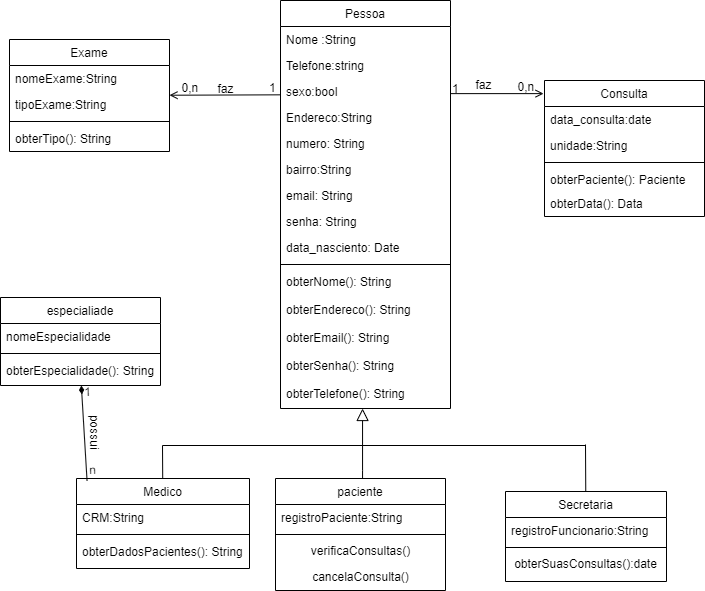

The diagram above was exported from draw.io. Its source (the exported page's mxGraphModel, read from the mxfile embedded in the PNG):
<mxGraphModel dx="1142" dy="792" grid="0" gridSize="10" guides="1" tooltips="1" connect="1" arrows="1" fold="1" page="1" pageScale="1" pageWidth="827" pageHeight="1169" math="0" shadow="0">
  <root>
    <mxCell id="WIyWlLk6GJQsqaUBKTNV-0" />
    <mxCell id="WIyWlLk6GJQsqaUBKTNV-1" parent="WIyWlLk6GJQsqaUBKTNV-0" />
    <mxCell id="zkfFHV4jXpPFQw0GAbJ--0" value="Pessoa" style="swimlane;fontStyle=0;align=center;verticalAlign=top;childLayout=stackLayout;horizontal=1;startSize=26;horizontalStack=0;resizeParent=1;resizeLast=0;collapsible=1;marginBottom=0;rounded=0;shadow=0;strokeWidth=1;" parent="WIyWlLk6GJQsqaUBKTNV-1" vertex="1">
      <mxGeometry x="287" y="9" width="170" height="408" as="geometry">
        <mxRectangle x="230" y="140" width="160" height="26" as="alternateBounds" />
      </mxGeometry>
    </mxCell>
    <mxCell id="zkfFHV4jXpPFQw0GAbJ--1" value="Nome :String " style="text;align=left;verticalAlign=top;spacingLeft=4;spacingRight=4;overflow=hidden;rotatable=0;points=[[0,0.5],[1,0.5]];portConstraint=eastwest;" parent="zkfFHV4jXpPFQw0GAbJ--0" vertex="1">
      <mxGeometry y="26" width="170" height="26" as="geometry" />
    </mxCell>
    <mxCell id="zkfFHV4jXpPFQw0GAbJ--2" value="Telefone:string" style="text;align=left;verticalAlign=top;spacingLeft=4;spacingRight=4;overflow=hidden;rotatable=0;points=[[0,0.5],[1,0.5]];portConstraint=eastwest;rounded=0;shadow=0;html=0;" parent="zkfFHV4jXpPFQw0GAbJ--0" vertex="1">
      <mxGeometry y="52" width="170" height="26" as="geometry" />
    </mxCell>
    <mxCell id="4gbEBOc2m8eoRENVfFfx-8" value="sexo:bool" style="text;align=left;verticalAlign=top;spacingLeft=4;spacingRight=4;overflow=hidden;rotatable=0;points=[[0,0.5],[1,0.5]];portConstraint=eastwest;rounded=0;shadow=0;html=0;" vertex="1" parent="zkfFHV4jXpPFQw0GAbJ--0">
      <mxGeometry y="78" width="170" height="26" as="geometry" />
    </mxCell>
    <mxCell id="4gbEBOc2m8eoRENVfFfx-0" value="Endereco:String " style="text;align=left;verticalAlign=top;spacingLeft=4;spacingRight=4;overflow=hidden;rotatable=0;points=[[0,0.5],[1,0.5]];portConstraint=eastwest;rounded=0;shadow=0;html=0;" vertex="1" parent="zkfFHV4jXpPFQw0GAbJ--0">
      <mxGeometry y="104" width="170" height="26" as="geometry" />
    </mxCell>
    <mxCell id="4gbEBOc2m8eoRENVfFfx-1" value="numero: String" style="text;align=left;verticalAlign=top;spacingLeft=4;spacingRight=4;overflow=hidden;rotatable=0;points=[[0,0.5],[1,0.5]];portConstraint=eastwest;rounded=0;shadow=0;html=0;" vertex="1" parent="zkfFHV4jXpPFQw0GAbJ--0">
      <mxGeometry y="130" width="170" height="26" as="geometry" />
    </mxCell>
    <mxCell id="4gbEBOc2m8eoRENVfFfx-2" value="bairro:String " style="text;align=left;verticalAlign=top;spacingLeft=4;spacingRight=4;overflow=hidden;rotatable=0;points=[[0,0.5],[1,0.5]];portConstraint=eastwest;rounded=0;shadow=0;html=0;" vertex="1" parent="zkfFHV4jXpPFQw0GAbJ--0">
      <mxGeometry y="156" width="170" height="26" as="geometry" />
    </mxCell>
    <mxCell id="4gbEBOc2m8eoRENVfFfx-20" value="email: String" style="text;align=left;verticalAlign=top;spacingLeft=4;spacingRight=4;overflow=hidden;rotatable=0;points=[[0,0.5],[1,0.5]];portConstraint=eastwest;rounded=0;shadow=0;html=0;" vertex="1" parent="zkfFHV4jXpPFQw0GAbJ--0">
      <mxGeometry y="182" width="170" height="26" as="geometry" />
    </mxCell>
    <mxCell id="4gbEBOc2m8eoRENVfFfx-21" value="senha: String" style="text;align=left;verticalAlign=top;spacingLeft=4;spacingRight=4;overflow=hidden;rotatable=0;points=[[0,0.5],[1,0.5]];portConstraint=eastwest;rounded=0;shadow=0;html=0;" vertex="1" parent="zkfFHV4jXpPFQw0GAbJ--0">
      <mxGeometry y="208" width="170" height="26" as="geometry" />
    </mxCell>
    <mxCell id="4gbEBOc2m8eoRENVfFfx-9" value="data_nasciento: Date" style="text;align=left;verticalAlign=top;spacingLeft=4;spacingRight=4;overflow=hidden;rotatable=0;points=[[0,0.5],[1,0.5]];portConstraint=eastwest;rounded=0;shadow=0;html=0;" vertex="1" parent="zkfFHV4jXpPFQw0GAbJ--0">
      <mxGeometry y="234" width="170" height="26" as="geometry" />
    </mxCell>
    <mxCell id="zkfFHV4jXpPFQw0GAbJ--4" value="" style="line;html=1;strokeWidth=1;align=left;verticalAlign=middle;spacingTop=-1;spacingLeft=3;spacingRight=3;rotatable=0;labelPosition=right;points=[];portConstraint=eastwest;" parent="zkfFHV4jXpPFQw0GAbJ--0" vertex="1">
      <mxGeometry y="260" width="170" height="8" as="geometry" />
    </mxCell>
    <mxCell id="zkfFHV4jXpPFQw0GAbJ--5" value="obterNome(): String" style="text;align=left;verticalAlign=top;spacingLeft=4;spacingRight=4;overflow=hidden;rotatable=0;points=[[0,0.5],[1,0.5]];portConstraint=eastwest;" parent="zkfFHV4jXpPFQw0GAbJ--0" vertex="1">
      <mxGeometry y="268" width="170" height="28" as="geometry" />
    </mxCell>
    <mxCell id="4gbEBOc2m8eoRENVfFfx-23" value="obterEndereco(): String" style="text;align=left;verticalAlign=top;spacingLeft=4;spacingRight=4;overflow=hidden;rotatable=0;points=[[0,0.5],[1,0.5]];portConstraint=eastwest;" vertex="1" parent="zkfFHV4jXpPFQw0GAbJ--0">
      <mxGeometry y="296" width="170" height="28" as="geometry" />
    </mxCell>
    <mxCell id="4gbEBOc2m8eoRENVfFfx-64" value="obterEmail(): String" style="text;align=left;verticalAlign=top;spacingLeft=4;spacingRight=4;overflow=hidden;rotatable=0;points=[[0,0.5],[1,0.5]];portConstraint=eastwest;" vertex="1" parent="zkfFHV4jXpPFQw0GAbJ--0">
      <mxGeometry y="324" width="170" height="28" as="geometry" />
    </mxCell>
    <mxCell id="4gbEBOc2m8eoRENVfFfx-65" value="obterSenha(): String" style="text;align=left;verticalAlign=top;spacingLeft=4;spacingRight=4;overflow=hidden;rotatable=0;points=[[0,0.5],[1,0.5]];portConstraint=eastwest;" vertex="1" parent="zkfFHV4jXpPFQw0GAbJ--0">
      <mxGeometry y="352" width="170" height="28" as="geometry" />
    </mxCell>
    <mxCell id="4gbEBOc2m8eoRENVfFfx-67" value="obterTelefone(): String" style="text;align=left;verticalAlign=top;spacingLeft=4;spacingRight=4;overflow=hidden;rotatable=0;points=[[0,0.5],[1,0.5]];portConstraint=eastwest;" vertex="1" parent="zkfFHV4jXpPFQw0GAbJ--0">
      <mxGeometry y="380" width="170" height="28" as="geometry" />
    </mxCell>
    <mxCell id="zkfFHV4jXpPFQw0GAbJ--6" value="Medico" style="swimlane;fontStyle=0;align=center;verticalAlign=top;childLayout=stackLayout;horizontal=1;startSize=26;horizontalStack=0;resizeParent=1;resizeLast=0;collapsible=1;marginBottom=0;rounded=0;shadow=0;strokeWidth=1;" parent="WIyWlLk6GJQsqaUBKTNV-1" vertex="1">
      <mxGeometry x="83" y="487" width="173" height="90" as="geometry">
        <mxRectangle x="130" y="380" width="160" height="26" as="alternateBounds" />
      </mxGeometry>
    </mxCell>
    <mxCell id="zkfFHV4jXpPFQw0GAbJ--7" value="CRM:String" style="text;align=left;verticalAlign=top;spacingLeft=4;spacingRight=4;overflow=hidden;rotatable=0;points=[[0,0.5],[1,0.5]];portConstraint=eastwest;" parent="zkfFHV4jXpPFQw0GAbJ--6" vertex="1">
      <mxGeometry y="26" width="173" height="26" as="geometry" />
    </mxCell>
    <mxCell id="zkfFHV4jXpPFQw0GAbJ--9" value="" style="line;html=1;strokeWidth=1;align=left;verticalAlign=middle;spacingTop=-1;spacingLeft=3;spacingRight=3;rotatable=0;labelPosition=right;points=[];portConstraint=eastwest;" parent="zkfFHV4jXpPFQw0GAbJ--6" vertex="1">
      <mxGeometry y="52" width="173" height="8" as="geometry" />
    </mxCell>
    <mxCell id="4gbEBOc2m8eoRENVfFfx-27" value="obterDadosPacientes(): String" style="text;align=left;verticalAlign=top;spacingLeft=4;spacingRight=4;overflow=hidden;rotatable=0;points=[[0,0.5],[1,0.5]];portConstraint=eastwest;" vertex="1" parent="zkfFHV4jXpPFQw0GAbJ--6">
      <mxGeometry y="60" width="173" height="30" as="geometry" />
    </mxCell>
    <mxCell id="zkfFHV4jXpPFQw0GAbJ--13" value="paciente" style="swimlane;fontStyle=0;align=center;verticalAlign=top;childLayout=stackLayout;horizontal=1;startSize=26;horizontalStack=0;resizeParent=1;resizeLast=0;collapsible=1;marginBottom=0;rounded=0;shadow=0;strokeWidth=1;" parent="WIyWlLk6GJQsqaUBKTNV-1" vertex="1">
      <mxGeometry x="282" y="487" width="170" height="112" as="geometry">
        <mxRectangle x="340" y="380" width="170" height="26" as="alternateBounds" />
      </mxGeometry>
    </mxCell>
    <mxCell id="zkfFHV4jXpPFQw0GAbJ--14" value="registroPaciente:String" style="text;align=left;verticalAlign=top;spacingLeft=4;spacingRight=4;overflow=hidden;rotatable=0;points=[[0,0.5],[1,0.5]];portConstraint=eastwest;" parent="zkfFHV4jXpPFQw0GAbJ--13" vertex="1">
      <mxGeometry y="26" width="170" height="26" as="geometry" />
    </mxCell>
    <mxCell id="zkfFHV4jXpPFQw0GAbJ--15" value="" style="line;html=1;strokeWidth=1;align=left;verticalAlign=middle;spacingTop=-1;spacingLeft=3;spacingRight=3;rotatable=0;labelPosition=right;points=[];portConstraint=eastwest;" parent="zkfFHV4jXpPFQw0GAbJ--13" vertex="1">
      <mxGeometry y="52" width="170" height="8" as="geometry" />
    </mxCell>
    <mxCell id="CD8H-2FUnREu9-BvG0FK-4" value="verificaConsultas()" style="text;html=1;align=center;verticalAlign=middle;resizable=0;points=[];autosize=1;strokeColor=none;fillColor=none;" parent="zkfFHV4jXpPFQw0GAbJ--13" vertex="1">
      <mxGeometry y="60" width="170" height="26" as="geometry" />
    </mxCell>
    <mxCell id="4gbEBOc2m8eoRENVfFfx-69" value="cancelaConsulta()" style="text;html=1;align=center;verticalAlign=middle;resizable=0;points=[];autosize=1;strokeColor=none;fillColor=none;" vertex="1" parent="zkfFHV4jXpPFQw0GAbJ--13">
      <mxGeometry y="86" width="170" height="26" as="geometry" />
    </mxCell>
    <mxCell id="zkfFHV4jXpPFQw0GAbJ--16" value="" style="endArrow=block;endSize=10;endFill=0;shadow=0;strokeWidth=1;rounded=0;edgeStyle=orthogonalEdgeStyle;elbow=vertical;" parent="WIyWlLk6GJQsqaUBKTNV-1" source="zkfFHV4jXpPFQw0GAbJ--13" target="zkfFHV4jXpPFQw0GAbJ--0" edge="1">
      <mxGeometry width="160" relative="1" as="geometry">
        <mxPoint x="210" y="373" as="sourcePoint" />
        <mxPoint x="310" y="271" as="targetPoint" />
        <Array as="points">
          <mxPoint x="369" y="479" />
          <mxPoint x="369" y="479" />
        </Array>
      </mxGeometry>
    </mxCell>
    <mxCell id="zkfFHV4jXpPFQw0GAbJ--26" value="" style="endArrow=open;shadow=0;strokeWidth=1;rounded=0;endFill=1;edgeStyle=elbowEdgeStyle;elbow=vertical;entryX=-0.006;entryY=0.1;entryDx=0;entryDy=0;entryPerimeter=0;" parent="WIyWlLk6GJQsqaUBKTNV-1" source="zkfFHV4jXpPFQw0GAbJ--0" target="4gbEBOc2m8eoRENVfFfx-15" edge="1">
      <mxGeometry x="0.5" y="41" relative="1" as="geometry">
        <mxPoint x="380" y="192" as="sourcePoint" />
        <mxPoint x="610" y="165" as="targetPoint" />
        <mxPoint x="-40" y="32" as="offset" />
      </mxGeometry>
    </mxCell>
    <mxCell id="zkfFHV4jXpPFQw0GAbJ--27" value="1" style="resizable=0;align=left;verticalAlign=bottom;labelBackgroundColor=none;fontSize=12;" parent="zkfFHV4jXpPFQw0GAbJ--26" connectable="0" vertex="1">
      <mxGeometry x="-1" relative="1" as="geometry">
        <mxPoint y="4" as="offset" />
      </mxGeometry>
    </mxCell>
    <mxCell id="zkfFHV4jXpPFQw0GAbJ--28" value="0,n" style="resizable=0;align=right;verticalAlign=bottom;labelBackgroundColor=none;fontSize=12;" parent="zkfFHV4jXpPFQw0GAbJ--26" connectable="0" vertex="1">
      <mxGeometry x="1" relative="1" as="geometry">
        <mxPoint x="-344" y="3" as="offset" />
      </mxGeometry>
    </mxCell>
    <mxCell id="zkfFHV4jXpPFQw0GAbJ--29" value="faz" style="text;html=1;resizable=0;points=[];;align=center;verticalAlign=middle;labelBackgroundColor=none;rounded=0;shadow=0;strokeWidth=1;fontSize=12;" parent="zkfFHV4jXpPFQw0GAbJ--26" vertex="1" connectable="0">
      <mxGeometry x="0.5" y="49" relative="1" as="geometry">
        <mxPoint x="-38" y="40" as="offset" />
      </mxGeometry>
    </mxCell>
    <mxCell id="CD8H-2FUnREu9-BvG0FK-5" value="Secretaria" style="swimlane;fontStyle=0;align=center;verticalAlign=top;childLayout=stackLayout;horizontal=1;startSize=26;horizontalStack=0;resizeParent=1;resizeLast=0;collapsible=1;marginBottom=0;rounded=0;shadow=0;strokeWidth=1;" parent="WIyWlLk6GJQsqaUBKTNV-1" vertex="1">
      <mxGeometry x="512" y="500" width="161" height="90" as="geometry">
        <mxRectangle x="340" y="380" width="170" height="26" as="alternateBounds" />
      </mxGeometry>
    </mxCell>
    <mxCell id="CD8H-2FUnREu9-BvG0FK-6" value="registroFuncionario:String" style="text;align=left;verticalAlign=top;spacingLeft=4;spacingRight=4;overflow=hidden;rotatable=0;points=[[0,0.5],[1,0.5]];portConstraint=eastwest;" parent="CD8H-2FUnREu9-BvG0FK-5" vertex="1">
      <mxGeometry y="26" width="161" height="26" as="geometry" />
    </mxCell>
    <mxCell id="CD8H-2FUnREu9-BvG0FK-7" value="" style="line;html=1;strokeWidth=1;align=left;verticalAlign=middle;spacingTop=-1;spacingLeft=3;spacingRight=3;rotatable=0;labelPosition=right;points=[];portConstraint=eastwest;" parent="CD8H-2FUnREu9-BvG0FK-5" vertex="1">
      <mxGeometry y="52" width="161" height="8" as="geometry" />
    </mxCell>
    <mxCell id="4gbEBOc2m8eoRENVfFfx-68" value="obterSuasConsultas():date" style="text;html=1;align=center;verticalAlign=middle;resizable=0;points=[];autosize=1;strokeColor=none;fillColor=none;" vertex="1" parent="CD8H-2FUnREu9-BvG0FK-5">
      <mxGeometry y="60" width="161" height="26" as="geometry" />
    </mxCell>
    <mxCell id="4gbEBOc2m8eoRENVfFfx-15" value="Consulta" style="swimlane;fontStyle=0;align=center;verticalAlign=top;childLayout=stackLayout;horizontal=1;startSize=26;horizontalStack=0;resizeParent=1;resizeLast=0;collapsible=1;marginBottom=0;rounded=0;shadow=0;strokeWidth=1;" vertex="1" parent="WIyWlLk6GJQsqaUBKTNV-1">
      <mxGeometry x="551" y="89" width="160" height="136" as="geometry">
        <mxRectangle x="130" y="380" width="160" height="26" as="alternateBounds" />
      </mxGeometry>
    </mxCell>
    <mxCell id="4gbEBOc2m8eoRENVfFfx-16" value="data_consulta:date" style="text;align=left;verticalAlign=top;spacingLeft=4;spacingRight=4;overflow=hidden;rotatable=0;points=[[0,0.5],[1,0.5]];portConstraint=eastwest;" vertex="1" parent="4gbEBOc2m8eoRENVfFfx-15">
      <mxGeometry y="26" width="160" height="26" as="geometry" />
    </mxCell>
    <mxCell id="4gbEBOc2m8eoRENVfFfx-63" value="unidade:String" style="text;align=left;verticalAlign=top;spacingLeft=4;spacingRight=4;overflow=hidden;rotatable=0;points=[[0,0.5],[1,0.5]];portConstraint=eastwest;" vertex="1" parent="4gbEBOc2m8eoRENVfFfx-15">
      <mxGeometry y="52" width="160" height="26" as="geometry" />
    </mxCell>
    <mxCell id="4gbEBOc2m8eoRENVfFfx-18" value="" style="line;html=1;strokeWidth=1;align=left;verticalAlign=middle;spacingTop=-1;spacingLeft=3;spacingRight=3;rotatable=0;labelPosition=right;points=[];portConstraint=eastwest;" vertex="1" parent="4gbEBOc2m8eoRENVfFfx-15">
      <mxGeometry y="78" width="160" height="8" as="geometry" />
    </mxCell>
    <mxCell id="4gbEBOc2m8eoRENVfFfx-19" value="obterPaciente(): Paciente" style="text;align=left;verticalAlign=top;spacingLeft=4;spacingRight=4;overflow=hidden;rotatable=0;points=[[0,0.5],[1,0.5]];portConstraint=eastwest;fontStyle=0" vertex="1" parent="4gbEBOc2m8eoRENVfFfx-15">
      <mxGeometry y="86" width="160" height="24" as="geometry" />
    </mxCell>
    <mxCell id="4gbEBOc2m8eoRENVfFfx-25" value="obterData(): Data" style="text;align=left;verticalAlign=top;spacingLeft=4;spacingRight=4;overflow=hidden;rotatable=0;points=[[0,0.5],[1,0.5]];portConstraint=eastwest;fontStyle=0" vertex="1" parent="4gbEBOc2m8eoRENVfFfx-15">
      <mxGeometry y="110" width="160" height="26" as="geometry" />
    </mxCell>
    <mxCell id="4gbEBOc2m8eoRENVfFfx-28" value="" style="endArrow=none;html=1;rounded=0;" edge="1" parent="WIyWlLk6GJQsqaUBKTNV-1" target="CD8H-2FUnREu9-BvG0FK-5">
      <mxGeometry width="50" height="50" relative="1" as="geometry">
        <mxPoint x="592" y="453" as="sourcePoint" />
        <mxPoint x="589.71" y="480" as="targetPoint" />
      </mxGeometry>
    </mxCell>
    <mxCell id="4gbEBOc2m8eoRENVfFfx-30" value="" style="endArrow=none;html=1;rounded=0;" edge="1" parent="WIyWlLk6GJQsqaUBKTNV-1">
      <mxGeometry width="50" height="50" relative="1" as="geometry">
        <mxPoint x="169" y="454" as="sourcePoint" />
        <mxPoint x="592" y="454" as="targetPoint" />
      </mxGeometry>
    </mxCell>
    <mxCell id="4gbEBOc2m8eoRENVfFfx-58" value="faz" style="text;html=1;resizable=0;points=[];;align=center;verticalAlign=middle;labelBackgroundColor=none;rounded=0;shadow=0;strokeWidth=1;fontSize=12;" vertex="1" connectable="0" parent="WIyWlLk6GJQsqaUBKTNV-1">
      <mxGeometry x="463" y="79" as="geometry">
        <mxPoint x="-232" y="18" as="offset" />
      </mxGeometry>
    </mxCell>
    <mxCell id="4gbEBOc2m8eoRENVfFfx-59" value="1" style="resizable=0;align=left;verticalAlign=bottom;labelBackgroundColor=none;fontSize=12;" connectable="0" vertex="1" parent="WIyWlLk6GJQsqaUBKTNV-1">
      <mxGeometry x="466" y="121" as="geometry">
        <mxPoint x="-192" y="-16" as="offset" />
      </mxGeometry>
    </mxCell>
    <mxCell id="4gbEBOc2m8eoRENVfFfx-60" value="0,n" style="resizable=0;align=right;verticalAlign=bottom;labelBackgroundColor=none;fontSize=12;" connectable="0" vertex="1" parent="WIyWlLk6GJQsqaUBKTNV-1">
      <mxGeometry x="542" y="103.99999999999997" as="geometry" />
    </mxCell>
    <mxCell id="4gbEBOc2m8eoRENVfFfx-66" value="" style="endArrow=none;html=1;rounded=0;" edge="1" parent="WIyWlLk6GJQsqaUBKTNV-1" source="zkfFHV4jXpPFQw0GAbJ--6">
      <mxGeometry width="50" height="50" relative="1" as="geometry">
        <mxPoint x="322" y="391" as="sourcePoint" />
        <mxPoint x="169" y="454" as="targetPoint" />
      </mxGeometry>
    </mxCell>
    <mxCell id="4gbEBOc2m8eoRENVfFfx-70" value="especialiade" style="swimlane;fontStyle=0;align=center;verticalAlign=top;childLayout=stackLayout;horizontal=1;startSize=26;horizontalStack=0;resizeParent=1;resizeLast=0;collapsible=1;marginBottom=0;rounded=0;shadow=0;strokeWidth=1;" vertex="1" parent="WIyWlLk6GJQsqaUBKTNV-1">
      <mxGeometry x="7" y="306" width="160" height="88" as="geometry">
        <mxRectangle x="130" y="380" width="160" height="26" as="alternateBounds" />
      </mxGeometry>
    </mxCell>
    <mxCell id="4gbEBOc2m8eoRENVfFfx-71" value="nomeEspecialidade" style="text;align=left;verticalAlign=top;spacingLeft=4;spacingRight=4;overflow=hidden;rotatable=0;points=[[0,0.5],[1,0.5]];portConstraint=eastwest;" vertex="1" parent="4gbEBOc2m8eoRENVfFfx-70">
      <mxGeometry y="26" width="160" height="26" as="geometry" />
    </mxCell>
    <mxCell id="4gbEBOc2m8eoRENVfFfx-72" value="" style="line;html=1;strokeWidth=1;align=left;verticalAlign=middle;spacingTop=-1;spacingLeft=3;spacingRight=3;rotatable=0;labelPosition=right;points=[];portConstraint=eastwest;" vertex="1" parent="4gbEBOc2m8eoRENVfFfx-70">
      <mxGeometry y="52" width="160" height="8" as="geometry" />
    </mxCell>
    <mxCell id="4gbEBOc2m8eoRENVfFfx-73" value="obterEspecialidade(): String" style="text;align=left;verticalAlign=top;spacingLeft=4;spacingRight=4;overflow=hidden;rotatable=0;points=[[0,0.5],[1,0.5]];portConstraint=eastwest;" vertex="1" parent="4gbEBOc2m8eoRENVfFfx-70">
      <mxGeometry y="60" width="160" height="28" as="geometry" />
    </mxCell>
    <mxCell id="4gbEBOc2m8eoRENVfFfx-75" value="possui" style="text;html=1;align=center;verticalAlign=middle;resizable=0;points=[];autosize=1;strokeColor=none;fillColor=none;rotation=90;" vertex="1" parent="WIyWlLk6GJQsqaUBKTNV-1">
      <mxGeometry x="74" y="427" width="53" height="26" as="geometry" />
    </mxCell>
    <mxCell id="4gbEBOc2m8eoRENVfFfx-77" value="" style="endArrow=diamondThin;html=1;rounded=0;exitX=0.061;exitY=0.025;exitDx=0;exitDy=0;exitPerimeter=0;endFill=1;" edge="1" parent="WIyWlLk6GJQsqaUBKTNV-1" source="zkfFHV4jXpPFQw0GAbJ--6" target="4gbEBOc2m8eoRENVfFfx-73">
      <mxGeometry width="50" height="50" relative="1" as="geometry">
        <mxPoint x="132" y="668" as="sourcePoint" />
        <mxPoint x="182" y="618" as="targetPoint" />
      </mxGeometry>
    </mxCell>
    <mxCell id="4gbEBOc2m8eoRENVfFfx-78" value="" style="endArrow=open;html=1;rounded=0;endFill=0;exitX=0;exitY=0.628;exitDx=0;exitDy=0;exitPerimeter=0;" edge="1" parent="WIyWlLk6GJQsqaUBKTNV-1" source="4gbEBOc2m8eoRENVfFfx-8" target="4gbEBOc2m8eoRENVfFfx-32">
      <mxGeometry width="50" height="50" relative="1" as="geometry">
        <mxPoint x="287" y="103" as="sourcePoint" />
        <mxPoint x="169" y="103" as="targetPoint" />
      </mxGeometry>
    </mxCell>
    <mxCell id="4gbEBOc2m8eoRENVfFfx-32" value="Exame" style="swimlane;fontStyle=0;align=center;verticalAlign=top;childLayout=stackLayout;horizontal=1;startSize=26;horizontalStack=0;resizeParent=1;resizeLast=0;collapsible=1;marginBottom=0;rounded=0;shadow=0;strokeWidth=1;" vertex="1" parent="WIyWlLk6GJQsqaUBKTNV-1">
      <mxGeometry x="16" y="48" width="160" height="112" as="geometry">
        <mxRectangle x="130" y="380" width="160" height="26" as="alternateBounds" />
      </mxGeometry>
    </mxCell>
    <mxCell id="4gbEBOc2m8eoRENVfFfx-34" value="nomeExame:String" style="text;align=left;verticalAlign=top;spacingLeft=4;spacingRight=4;overflow=hidden;rotatable=0;points=[[0,0.5],[1,0.5]];portConstraint=eastwest;rounded=0;shadow=0;html=0;" vertex="1" parent="4gbEBOc2m8eoRENVfFfx-32">
      <mxGeometry y="26" width="160" height="26" as="geometry" />
    </mxCell>
    <mxCell id="4gbEBOc2m8eoRENVfFfx-33" value="tipoExame:String" style="text;align=left;verticalAlign=top;spacingLeft=4;spacingRight=4;overflow=hidden;rotatable=0;points=[[0,0.5],[1,0.5]];portConstraint=eastwest;" vertex="1" parent="4gbEBOc2m8eoRENVfFfx-32">
      <mxGeometry y="52" width="160" height="26" as="geometry" />
    </mxCell>
    <mxCell id="4gbEBOc2m8eoRENVfFfx-35" value="" style="line;html=1;strokeWidth=1;align=left;verticalAlign=middle;spacingTop=-1;spacingLeft=3;spacingRight=3;rotatable=0;labelPosition=right;points=[];portConstraint=eastwest;" vertex="1" parent="4gbEBOc2m8eoRENVfFfx-32">
      <mxGeometry y="78" width="160" height="8" as="geometry" />
    </mxCell>
    <mxCell id="4gbEBOc2m8eoRENVfFfx-36" value="obterTipo(): String" style="text;align=left;verticalAlign=top;spacingLeft=4;spacingRight=4;overflow=hidden;rotatable=0;points=[[0,0.5],[1,0.5]];portConstraint=eastwest;fontStyle=0" vertex="1" parent="4gbEBOc2m8eoRENVfFfx-32">
      <mxGeometry y="86" width="160" height="26" as="geometry" />
    </mxCell>
    <mxCell id="4gbEBOc2m8eoRENVfFfx-79" value="1" style="text;html=1;align=center;verticalAlign=middle;resizable=0;points=[];autosize=1;strokeColor=none;fillColor=none;rotation=-1;" vertex="1" parent="WIyWlLk6GJQsqaUBKTNV-1">
      <mxGeometry x="81" y="388" width="25" height="26" as="geometry" />
    </mxCell>
    <mxCell id="4gbEBOc2m8eoRENVfFfx-80" value="n" style="text;html=1;align=center;verticalAlign=middle;resizable=0;points=[];autosize=1;strokeColor=none;fillColor=none;rotation=-1;" vertex="1" parent="WIyWlLk6GJQsqaUBKTNV-1">
      <mxGeometry x="86" y="466" width="25" height="26" as="geometry" />
    </mxCell>
  </root>
</mxGraphModel>